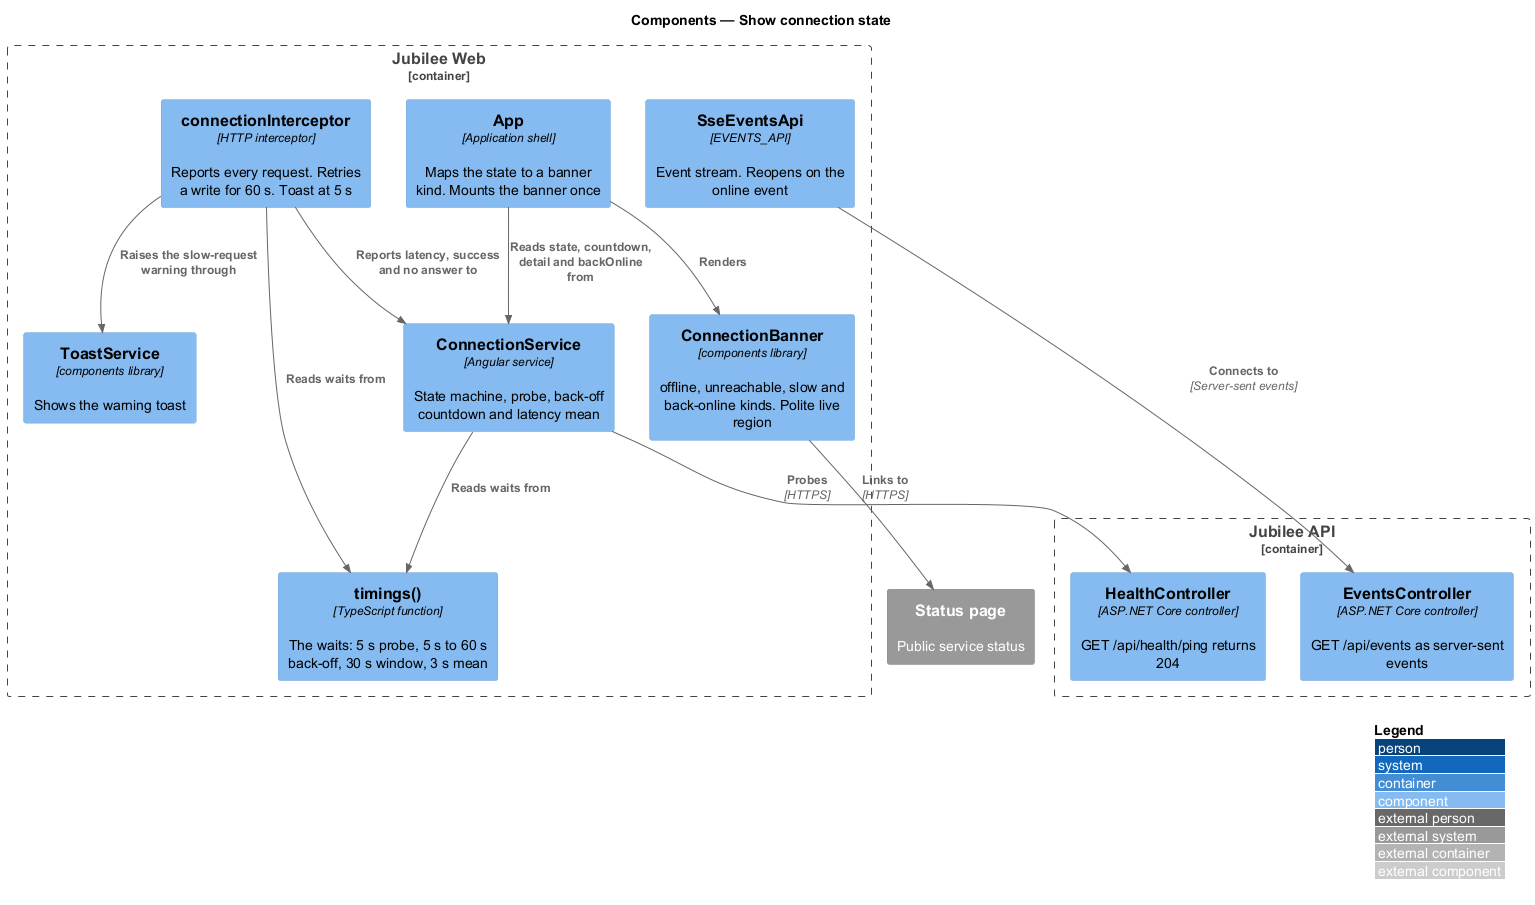

The diagram above was rendered by PlantUML. Its source (embedded in the PNG):
@startuml
!include <C4/C4_Component>
LAYOUT_WITH_LEGEND()
title Components — Show connection state

Container_Boundary(web, "Jubilee Web") {
  Component(app, "App", "Application shell", "Maps the state to a banner kind. Mounts the banner once")
  Component(banner, "ConnectionBanner", "components library", "offline, unreachable, slow and back-online kinds. Polite live region")
  Component(conn, "ConnectionService", "Angular service", "State machine, probe, back-off countdown and latency mean")
  Component(timings, "timings()", "TypeScript function", "The waits: 5 s probe, 5 s to 60 s back-off, 30 s window, 3 s mean")
  Component(icpt, "connectionInterceptor", "HTTP interceptor", "Reports every request. Retries a write for 60 s. Toast at 5 s")
  Component(toast, "ToastService", "components library", "Shows the warning toast")
  Component(sse, "SseEventsApi", "EVENTS_API", "Event stream. Reopens on the online event")
}
Container_Boundary(api, "Jubilee API") {
  Component(health, "HealthController", "ASP.NET Core controller", "GET /api/health/ping returns 204")
  Component(events, "EventsController", "ASP.NET Core controller", "GET /api/events as server-sent events")
}
System_Ext(status, "Status page", "Public service status")

Rel(app, conn, "Reads state, countdown, detail and backOnline from")
Rel(app, banner, "Renders")
Rel(banner, status, "Links to", "HTTPS")
Rel(conn, timings, "Reads waits from")
Rel(conn, health, "Probes", "HTTPS")
Rel(icpt, conn, "Reports latency, success and no answer to")
Rel(icpt, toast, "Raises the slow-request warning through")
Rel(icpt, timings, "Reads waits from")
Rel(sse, events, "Connects to", "Server-sent events")
@enduml